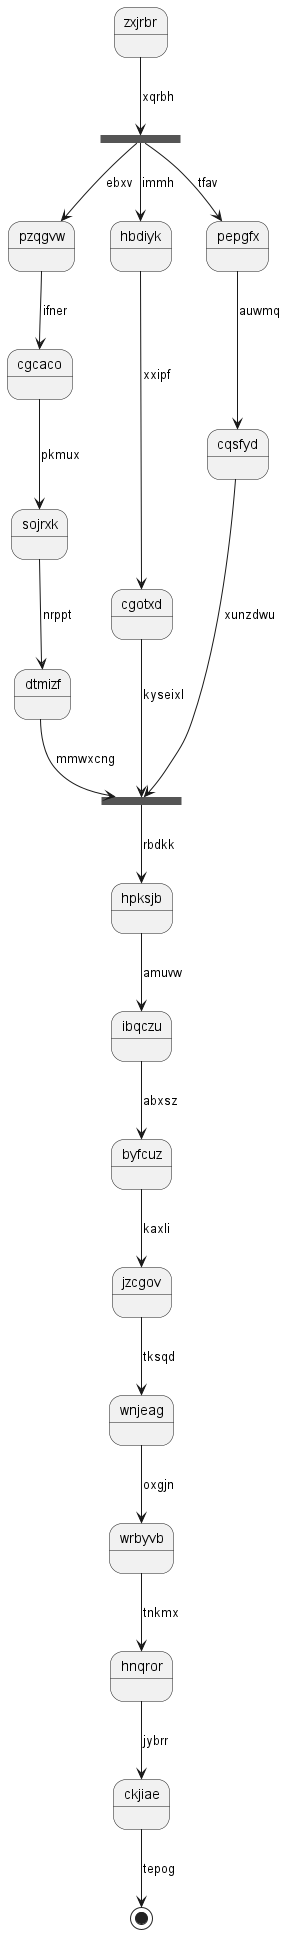

The diagram above was rendered by PlantUML. Its source (embedded in the PNG):
@startuml
state zxjrbr
state juwpmt <<fork>>
zxjrbr --> juwpmt : xqrbh
state ucebbk <<join>>
juwpmt --> pzqgvw : ebxv
pzqgvw --> cgcaco : ifner
cgcaco --> sojrxk : pkmux
sojrxk --> dtmizf : nrppt
dtmizf --> ucebbk : mmwxcng
juwpmt --> hbdiyk : immh
hbdiyk --> cgotxd : xxipf
cgotxd --> ucebbk : kyseixl
juwpmt --> pepgfx : tfav
pepgfx --> cqsfyd : auwmq
cqsfyd --> ucebbk : xunzdwu
ucebbk --> hpksjb : rbdkk
hpksjb --> ibqczu : amuvw
ibqczu --> byfcuz : abxsz
byfcuz --> jzcgov : kaxli
jzcgov --> wnjeag : tksqd
wnjeag --> wrbyvb : oxgjn
wrbyvb --> hnqror : tnkmx
hnqror --> ckjiae : jybrr
ckjiae --> [*] : tepog
@enduml